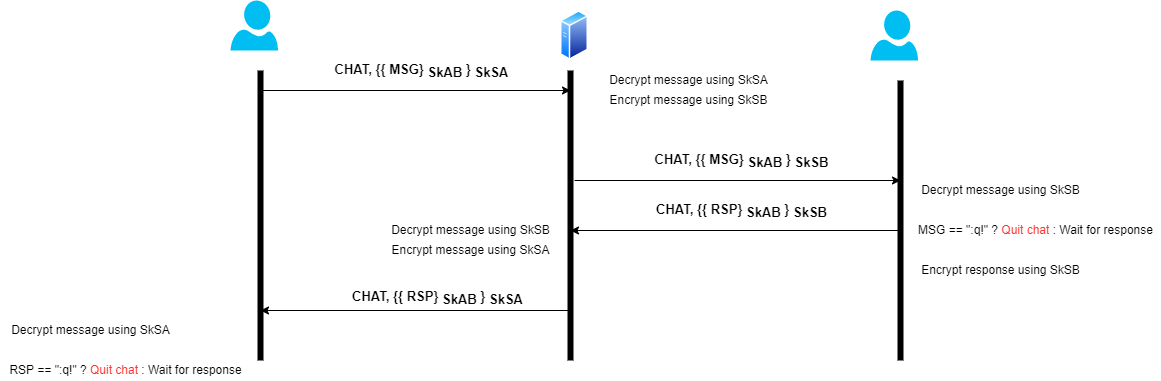

The diagram above was exported from draw.io. Its source (the exported page's mxGraphModel, read from the mxfile embedded in the PNG):
<mxGraphModel dx="1865" dy="479" grid="1" gridSize="10" guides="1" tooltips="1" connect="1" arrows="1" fold="1" page="1" pageScale="1" pageWidth="827" pageHeight="1169" math="0" shadow="0">
  <root>
    <mxCell id="0" />
    <mxCell id="1" parent="0" />
    <mxCell id="HwKmyZwpDvBrHW0dl_sN-1" value="" style="endArrow=none;html=1;rounded=0;strokeWidth=6;" parent="1" edge="1">
      <mxGeometry width="50" height="50" relative="1" as="geometry">
        <mxPoint x="90" y="480" as="sourcePoint" />
        <mxPoint x="90" y="190" as="targetPoint" />
      </mxGeometry>
    </mxCell>
    <mxCell id="HwKmyZwpDvBrHW0dl_sN-2" value="" style="verticalLabelPosition=bottom;html=1;verticalAlign=top;align=center;strokeColor=none;fillColor=#00BEF2;shape=mxgraph.azure.user;" parent="1" vertex="1">
      <mxGeometry x="60" y="120" width="47.5" height="50" as="geometry" />
    </mxCell>
    <mxCell id="HwKmyZwpDvBrHW0dl_sN-3" value="" style="aspect=fixed;perimeter=ellipsePerimeter;html=1;align=center;shadow=0;dashed=0;spacingTop=3;image;image=img/lib/active_directory/generic_server.svg;" parent="1" vertex="1">
      <mxGeometry x="390" y="130" width="28.000000000000004" height="50" as="geometry" />
    </mxCell>
    <mxCell id="HwKmyZwpDvBrHW0dl_sN-4" value="" style="endArrow=none;html=1;rounded=0;strokeWidth=6;" parent="1" edge="1">
      <mxGeometry width="50" height="50" relative="1" as="geometry">
        <mxPoint x="400" y="480" as="sourcePoint" />
        <mxPoint x="400" y="190" as="targetPoint" />
      </mxGeometry>
    </mxCell>
    <mxCell id="HwKmyZwpDvBrHW0dl_sN-5" value="" style="endArrow=classic;html=1;rounded=0;" parent="1" edge="1">
      <mxGeometry width="50" height="50" relative="1" as="geometry">
        <mxPoint x="90" y="210" as="sourcePoint" />
        <mxPoint x="400" y="210" as="targetPoint" />
      </mxGeometry>
    </mxCell>
    <mxCell id="HwKmyZwpDvBrHW0dl_sN-6" value="CHAT, {{ MSG} &lt;sub style=&quot;font-size: 13px;&quot;&gt;SkAB&lt;/sub&gt; } &lt;sub style=&quot;font-size: 13px;&quot;&gt;SkSA&lt;br style=&quot;font-size: 13px;&quot;&gt;&lt;/sub&gt;" style="edgeLabel;html=1;align=center;verticalAlign=middle;resizable=0;points=[];fontStyle=1;fontSize=13;" parent="HwKmyZwpDvBrHW0dl_sN-5" vertex="1" connectable="0">
      <mxGeometry x="-0.2516" y="-1" relative="1" as="geometry">
        <mxPoint x="44" y="-21" as="offset" />
      </mxGeometry>
    </mxCell>
    <mxCell id="HwKmyZwpDvBrHW0dl_sN-11" value="" style="endArrow=none;html=1;rounded=0;strokeWidth=6;" parent="1" edge="1">
      <mxGeometry width="50" height="50" relative="1" as="geometry">
        <mxPoint x="730" y="480" as="sourcePoint" />
        <mxPoint x="730" y="200" as="targetPoint" />
      </mxGeometry>
    </mxCell>
    <mxCell id="HwKmyZwpDvBrHW0dl_sN-12" value="" style="verticalLabelPosition=bottom;html=1;verticalAlign=top;align=center;strokeColor=none;fillColor=#00BEF2;shape=mxgraph.azure.user;" parent="1" vertex="1">
      <mxGeometry x="700" y="130" width="47.5" height="50" as="geometry" />
    </mxCell>
    <mxCell id="HwKmyZwpDvBrHW0dl_sN-13" value="" style="endArrow=classic;html=1;rounded=0;" parent="1" edge="1">
      <mxGeometry width="50" height="50" relative="1" as="geometry">
        <mxPoint x="404" y="300" as="sourcePoint" />
        <mxPoint x="730" y="300" as="targetPoint" />
      </mxGeometry>
    </mxCell>
    <mxCell id="HwKmyZwpDvBrHW0dl_sN-14" value="CHAT, {{ MSG} &lt;sub style=&quot;font-size: 13px;&quot;&gt;SkAB&lt;/sub&gt; } &lt;sub style=&quot;font-size: 13px;&quot;&gt;SkSB&lt;br style=&quot;font-size: 13px;&quot;&gt;&lt;/sub&gt;" style="edgeLabel;html=1;align=center;verticalAlign=middle;resizable=0;points=[];fontSize=13;fontStyle=1" parent="HwKmyZwpDvBrHW0dl_sN-13" vertex="1" connectable="0">
      <mxGeometry x="-0.2516" y="-1" relative="1" as="geometry">
        <mxPoint x="44" y="-21" as="offset" />
      </mxGeometry>
    </mxCell>
    <mxCell id="HwKmyZwpDvBrHW0dl_sN-15" value="Decrypt message using SkSA" style="text;html=1;align=center;verticalAlign=middle;resizable=0;points=[];autosize=1;strokeColor=none;fillColor=none;" parent="1" vertex="1">
      <mxGeometry x="428" y="190" width="180" height="20" as="geometry" />
    </mxCell>
    <mxCell id="HwKmyZwpDvBrHW0dl_sN-16" value="Encrypt message using SkSB" style="text;html=1;align=center;verticalAlign=middle;resizable=0;points=[];autosize=1;strokeColor=none;fillColor=none;" parent="1" vertex="1">
      <mxGeometry x="428" y="210" width="180" height="20" as="geometry" />
    </mxCell>
    <mxCell id="HwKmyZwpDvBrHW0dl_sN-20" value="" style="endArrow=classic;html=1;rounded=0;" parent="1" edge="1">
      <mxGeometry width="50" height="50" relative="1" as="geometry">
        <mxPoint x="730" y="350" as="sourcePoint" />
        <mxPoint x="400" y="350" as="targetPoint" />
      </mxGeometry>
    </mxCell>
    <mxCell id="HwKmyZwpDvBrHW0dl_sN-21" value="CHAT, {{ RSP} &lt;sub style=&quot;font-size: 13px;&quot;&gt;SkAB&lt;/sub&gt; } &lt;sub style=&quot;font-size: 13px;&quot;&gt;SkSB&lt;br style=&quot;font-size: 13px;&quot;&gt;&lt;/sub&gt;" style="edgeLabel;html=1;align=center;verticalAlign=middle;resizable=0;points=[];fontSize=13;fontStyle=1" parent="1" vertex="1" connectable="0">
      <mxGeometry x="570" y="330" as="geometry" />
    </mxCell>
    <mxCell id="HwKmyZwpDvBrHW0dl_sN-22" value="Decrypt message using SkSB" style="text;html=1;align=center;verticalAlign=middle;resizable=0;points=[];autosize=1;strokeColor=none;fillColor=none;" parent="1" vertex="1">
      <mxGeometry x="740" y="300" width="180" height="20" as="geometry" />
    </mxCell>
    <mxCell id="HwKmyZwpDvBrHW0dl_sN-24" value="Encrypt response using SkSB" style="text;html=1;align=center;verticalAlign=middle;resizable=0;points=[];autosize=1;strokeColor=none;fillColor=none;" parent="1" vertex="1">
      <mxGeometry x="740" y="380" width="180" height="20" as="geometry" />
    </mxCell>
    <mxCell id="HwKmyZwpDvBrHW0dl_sN-25" value="CHAT, {{ RSP} &lt;sub style=&quot;font-size: 13px;&quot;&gt;SkAB&lt;/sub&gt; } &lt;sub style=&quot;font-size: 13px;&quot;&gt;SkSA&lt;br style=&quot;font-size: 13px;&quot;&gt;&lt;/sub&gt;" style="edgeLabel;html=1;align=center;verticalAlign=middle;resizable=0;points=[];fontSize=13;fontStyle=1" parent="1" vertex="1" connectable="0">
      <mxGeometry x="210" y="420" as="geometry">
        <mxPoint x="56" y="-3" as="offset" />
      </mxGeometry>
    </mxCell>
    <mxCell id="HwKmyZwpDvBrHW0dl_sN-26" value="" style="endArrow=classic;html=1;rounded=0;" parent="1" edge="1">
      <mxGeometry width="50" height="50" relative="1" as="geometry">
        <mxPoint x="400" y="430" as="sourcePoint" />
        <mxPoint x="90" y="430" as="targetPoint" />
      </mxGeometry>
    </mxCell>
    <mxCell id="HwKmyZwpDvBrHW0dl_sN-27" value="Decrypt message using SkSB" style="text;html=1;align=center;verticalAlign=middle;resizable=0;points=[];autosize=1;strokeColor=none;fillColor=none;" parent="1" vertex="1">
      <mxGeometry x="210" y="340" width="180" height="20" as="geometry" />
    </mxCell>
    <mxCell id="HwKmyZwpDvBrHW0dl_sN-28" value="Encrypt message using SkSA" style="text;html=1;align=center;verticalAlign=middle;resizable=0;points=[];autosize=1;strokeColor=none;fillColor=none;" parent="1" vertex="1">
      <mxGeometry x="210" y="360" width="180" height="20" as="geometry" />
    </mxCell>
    <mxCell id="HwKmyZwpDvBrHW0dl_sN-29" value="MSG == &quot;:q!&quot; ? &lt;font color=&quot;#FF3333&quot;&gt;Quit chat &lt;font color=&quot;#000000&quot;&gt;: Wait for response&lt;/font&gt;&lt;/font&gt;" style="text;html=1;align=center;verticalAlign=middle;resizable=0;points=[];autosize=1;strokeColor=none;fillColor=none;" parent="1" vertex="1">
      <mxGeometry x="740" y="340" width="250" height="20" as="geometry" />
    </mxCell>
    <mxCell id="HwKmyZwpDvBrHW0dl_sN-30" value="Decrypt message using SkSA" style="text;html=1;align=center;verticalAlign=middle;resizable=0;points=[];autosize=1;strokeColor=none;fillColor=none;" parent="1" vertex="1">
      <mxGeometry x="-170" y="440" width="180" height="20" as="geometry" />
    </mxCell>
    <mxCell id="HwKmyZwpDvBrHW0dl_sN-32" value="RSP == &quot;:q!&quot; ? &lt;font color=&quot;#FF3333&quot;&gt;Quit chat &lt;font color=&quot;#000000&quot;&gt;: Wait for response&lt;/font&gt;&lt;/font&gt;" style="text;html=1;align=center;verticalAlign=middle;resizable=0;points=[];autosize=1;strokeColor=none;fillColor=none;" parent="1" vertex="1">
      <mxGeometry x="-170" y="480" width="250" height="20" as="geometry" />
    </mxCell>
  </root>
</mxGraphModel>